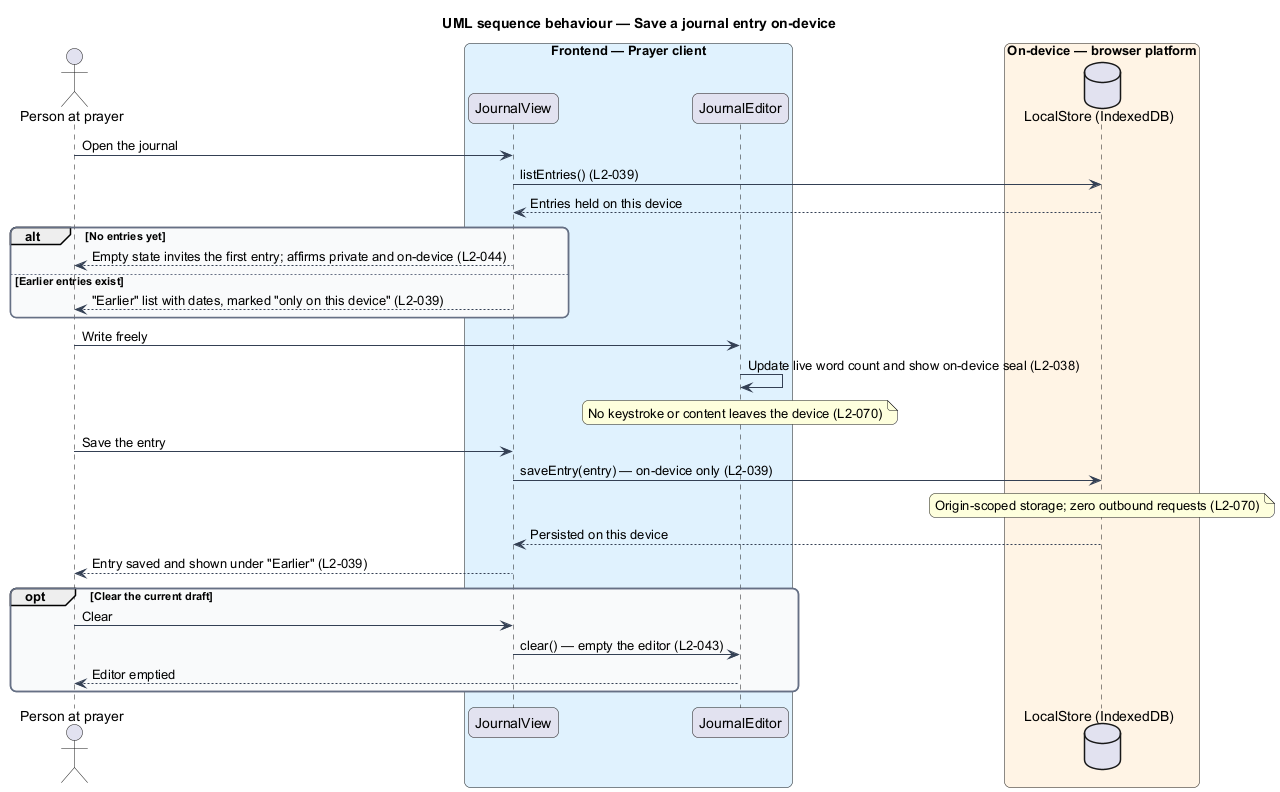

The diagram above was rendered by PlantUML. Its source (embedded in the PNG):
@startuml
title UML sequence behaviour — Save a journal entry on-device
skinparam backgroundColor #FFFFFF
skinparam shadowing false
skinparam roundcorner 12
skinparam defaultFontName Arial
skinparam ArrowColor #344054
skinparam rectangle {
  BorderColor #344054
  FontColor #101828
}
skinparam package {
  BorderColor #667085
  FontColor #101828
  BackgroundColor #F9FAFB
}
actor "Person at prayer" as person
box "Frontend — Prayer client" #E0F2FE
  participant "JournalView" as view
  participant "JournalEditor" as editor
end box
box "On-device — browser platform" #FFF4E5
  database "LocalStore (IndexedDB)" as store
end box

person -> view : Open the journal
view -> store : listEntries() (L2-039)
store --> view : Entries held on this device
alt No entries yet
  view --> person : Empty state invites the first entry; affirms private and on-device (L2-044)
else Earlier entries exist
  view --> person : "Earlier" list with dates, marked "only on this device" (L2-039)
end

person -> editor : Write freely
editor -> editor : Update live word count and show on-device seal (L2-038)
note over editor : No keystroke or content leaves the device (L2-070)

person -> view : Save the entry
view -> store : saveEntry(entry) — on-device only (L2-039)
note over store : Origin-scoped storage; zero outbound requests (L2-070)
store --> view : Persisted on this device
view --> person : Entry saved and shown under "Earlier" (L2-039)

opt Clear the current draft
  person -> view : Clear
  view -> editor : clear() — empty the editor (L2-043)
  editor --> person : Editor emptied
end
@enduml